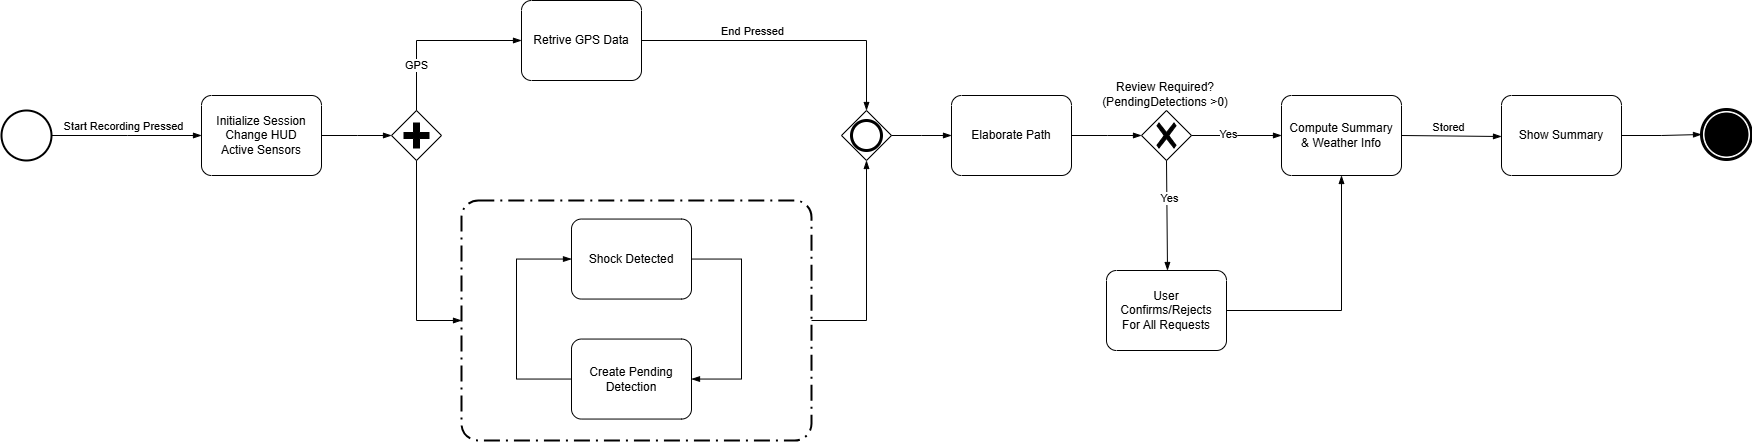

The diagram above was exported from draw.io. Its source (the exported page's mxGraphModel, read from the mxfile embedded in the PNG):
<mxGraphModel dx="2184" dy="996" grid="1" gridSize="10" guides="1" tooltips="1" connect="1" arrows="1" fold="1" page="1" pageScale="1" pageWidth="827" pageHeight="1169" math="0" shadow="0">
  <root>
    <mxCell id="0" />
    <mxCell id="1" parent="0" />
    <mxCell id="rIBPtIWW_f57pgUy0Pyg-4" value="" style="points=[[0.25,0,0],[0.5,0,0],[0.75,0,0],[1,0.25,0],[1,0.5,0],[1,0.75,0],[0.75,1,0],[0.5,1,0],[0.25,1,0],[0,0.75,0],[0,0.5,0],[0,0.25,0]];rounded=1;arcSize=7;dashed=1;fillColor=none;gradientColor=none;dashPattern=8 3 1 3;strokeWidth=2;whiteSpace=wrap;html=1;shadow=0;" vertex="1" parent="1">
      <mxGeometry x="500" y="310" width="350" height="240" as="geometry" />
    </mxCell>
    <mxCell id="k1fg1s1wPaN76n0F6BU9-1" value="" style="strokeWidth=2;html=1;shape=mxgraph.flowchart.start_2;whiteSpace=wrap;" vertex="1" parent="1">
      <mxGeometry x="40" y="220" width="50" height="50" as="geometry" />
    </mxCell>
    <mxCell id="k1fg1s1wPaN76n0F6BU9-3" value="" style="edgeStyle=elbowEdgeStyle;fontSize=12;html=1;endArrow=blockThin;endFill=1;rounded=0;exitX=1;exitY=0.5;exitDx=0;exitDy=0;exitPerimeter=0;" edge="1" parent="1" source="k1fg1s1wPaN76n0F6BU9-1">
      <mxGeometry width="160" relative="1" as="geometry">
        <mxPoint x="100" y="244.76" as="sourcePoint" />
        <mxPoint x="240" y="245" as="targetPoint" />
      </mxGeometry>
    </mxCell>
    <mxCell id="k1fg1s1wPaN76n0F6BU9-4" value="Start Recording Pressed" style="edgeLabel;html=1;align=center;verticalAlign=middle;resizable=0;points=[];" vertex="1" connectable="0" parent="k1fg1s1wPaN76n0F6BU9-3">
      <mxGeometry x="-0.155" y="1" relative="1" as="geometry">
        <mxPoint x="7" y="-9" as="offset" />
      </mxGeometry>
    </mxCell>
    <mxCell id="k1fg1s1wPaN76n0F6BU9-5" value="Initialize Session&lt;div&gt;Change HUD&lt;/div&gt;&lt;div&gt;Active Sensors&lt;/div&gt;" style="points=[[0.25,0,0],[0.5,0,0],[0.75,0,0],[1,0.25,0],[1,0.5,0],[1,0.75,0],[0.75,1,0],[0.5,1,0],[0.25,1,0],[0,0.75,0],[0,0.5,0],[0,0.25,0]];shape=mxgraph.bpmn.task2;whiteSpace=wrap;rectStyle=rounded;size=10;html=1;container=1;expand=0;collapsible=0;taskMarker=abstract;" vertex="1" parent="1">
      <mxGeometry x="240" y="205" width="120" height="80" as="geometry" />
    </mxCell>
    <mxCell id="k1fg1s1wPaN76n0F6BU9-6" value="" style="edgeStyle=elbowEdgeStyle;fontSize=12;html=1;endArrow=blockThin;endFill=1;rounded=0;exitX=1;exitY=0.5;exitDx=0;exitDy=0;exitPerimeter=0;entryX=0;entryY=0.5;entryDx=0;entryDy=0;entryPerimeter=0;" edge="1" parent="1" source="k1fg1s1wPaN76n0F6BU9-5" target="k1fg1s1wPaN76n0F6BU9-9">
      <mxGeometry width="160" relative="1" as="geometry">
        <mxPoint x="370" y="244.76" as="sourcePoint" />
        <mxPoint x="430" y="245" as="targetPoint" />
      </mxGeometry>
    </mxCell>
    <mxCell id="k1fg1s1wPaN76n0F6BU9-9" value="" style="points=[[0.25,0.25,0],[0.5,0,0],[0.75,0.25,0],[1,0.5,0],[0.75,0.75,0],[0.5,1,0],[0.25,0.75,0],[0,0.5,0]];shape=mxgraph.bpmn.gateway2;html=1;verticalLabelPosition=bottom;labelBackgroundColor=#ffffff;verticalAlign=top;align=center;perimeter=rhombusPerimeter;outlineConnect=0;outline=none;symbol=none;gwType=parallel;" vertex="1" parent="1">
      <mxGeometry x="430" y="220" width="50" height="50" as="geometry" />
    </mxCell>
    <mxCell id="k1fg1s1wPaN76n0F6BU9-10" value="Retrive GPS Data" style="points=[[0.25,0,0],[0.5,0,0],[0.75,0,0],[1,0.25,0],[1,0.5,0],[1,0.75,0],[0.75,1,0],[0.5,1,0],[0.25,1,0],[0,0.75,0],[0,0.5,0],[0,0.25,0]];shape=mxgraph.bpmn.task2;whiteSpace=wrap;rectStyle=rounded;size=10;html=1;container=1;expand=0;collapsible=0;taskMarker=abstract;" vertex="1" parent="1">
      <mxGeometry x="560" y="110" width="120" height="80" as="geometry" />
    </mxCell>
    <mxCell id="k1fg1s1wPaN76n0F6BU9-11" value="Shock Detected" style="points=[[0.25,0,0],[0.5,0,0],[0.75,0,0],[1,0.25,0],[1,0.5,0],[1,0.75,0],[0.75,1,0],[0.5,1,0],[0.25,1,0],[0,0.75,0],[0,0.5,0],[0,0.25,0]];shape=mxgraph.bpmn.task2;whiteSpace=wrap;rectStyle=rounded;size=10;html=1;container=1;expand=0;collapsible=0;taskMarker=abstract;" vertex="1" parent="1">
      <mxGeometry x="610" y="328.55" width="120" height="80" as="geometry" />
    </mxCell>
    <mxCell id="k1fg1s1wPaN76n0F6BU9-12" value="Create Pending&lt;div&gt;Detection&lt;/div&gt;" style="points=[[0.25,0,0],[0.5,0,0],[0.75,0,0],[1,0.25,0],[1,0.5,0],[1,0.75,0],[0.75,1,0],[0.5,1,0],[0.25,1,0],[0,0.75,0],[0,0.5,0],[0,0.25,0]];shape=mxgraph.bpmn.task2;whiteSpace=wrap;rectStyle=rounded;size=10;html=1;container=1;expand=0;collapsible=0;taskMarker=abstract;" vertex="1" parent="1">
      <mxGeometry x="610" y="448.55" width="120" height="80" as="geometry" />
    </mxCell>
    <mxCell id="k1fg1s1wPaN76n0F6BU9-14" value="" style="edgeStyle=elbowEdgeStyle;fontSize=12;html=1;endArrow=blockThin;endFill=1;rounded=0;exitX=0.5;exitY=0;exitDx=0;exitDy=0;exitPerimeter=0;entryX=0;entryY=0.5;entryDx=0;entryDy=0;entryPerimeter=0;" edge="1" parent="1" source="k1fg1s1wPaN76n0F6BU9-9" target="k1fg1s1wPaN76n0F6BU9-10">
      <mxGeometry width="160" relative="1" as="geometry">
        <mxPoint x="440" y="180" as="sourcePoint" />
        <mxPoint x="600" y="180" as="targetPoint" />
        <Array as="points">
          <mxPoint x="455" y="180" />
        </Array>
      </mxGeometry>
    </mxCell>
    <mxCell id="k1fg1s1wPaN76n0F6BU9-20" value="GPS" style="edgeLabel;html=1;align=center;verticalAlign=middle;resizable=0;points=[];" vertex="1" connectable="0" parent="k1fg1s1wPaN76n0F6BU9-14">
      <mxGeometry x="-0.4791" y="1" relative="1" as="geometry">
        <mxPoint as="offset" />
      </mxGeometry>
    </mxCell>
    <mxCell id="k1fg1s1wPaN76n0F6BU9-17" value="" style="edgeStyle=elbowEdgeStyle;fontSize=12;html=1;endArrow=blockThin;endFill=1;rounded=0;exitX=0;exitY=0.5;exitDx=0;exitDy=0;exitPerimeter=0;entryX=0;entryY=0.5;entryDx=0;entryDy=0;entryPerimeter=0;" edge="1" parent="1" source="k1fg1s1wPaN76n0F6BU9-12" target="k1fg1s1wPaN76n0F6BU9-11">
      <mxGeometry width="160" relative="1" as="geometry">
        <mxPoint x="560" y="448.55" as="sourcePoint" />
        <mxPoint x="555" y="393.54999999999995" as="targetPoint" />
        <Array as="points">
          <mxPoint x="555" y="438.55" />
        </Array>
      </mxGeometry>
    </mxCell>
    <mxCell id="k1fg1s1wPaN76n0F6BU9-19" value="" style="edgeStyle=elbowEdgeStyle;fontSize=12;html=1;endArrow=blockThin;endFill=1;rounded=0;exitX=1;exitY=0.5;exitDx=0;exitDy=0;exitPerimeter=0;entryX=1;entryY=0.5;entryDx=0;entryDy=0;entryPerimeter=0;" edge="1" parent="1" source="k1fg1s1wPaN76n0F6BU9-11" target="k1fg1s1wPaN76n0F6BU9-12">
      <mxGeometry width="160" relative="1" as="geometry">
        <mxPoint x="767" y="368.31" as="sourcePoint" />
        <mxPoint x="820" y="478.55" as="targetPoint" />
        <Array as="points">
          <mxPoint x="780" y="428.55" />
        </Array>
      </mxGeometry>
    </mxCell>
    <mxCell id="k1fg1s1wPaN76n0F6BU9-21" value="Elaborate Path" style="points=[[0.25,0,0],[0.5,0,0],[0.75,0,0],[1,0.25,0],[1,0.5,0],[1,0.75,0],[0.75,1,0],[0.5,1,0],[0.25,1,0],[0,0.75,0],[0,0.5,0],[0,0.25,0]];shape=mxgraph.bpmn.task2;whiteSpace=wrap;rectStyle=rounded;size=10;html=1;container=1;expand=0;collapsible=0;taskMarker=abstract;" vertex="1" parent="1">
      <mxGeometry x="990" y="205" width="120" height="80" as="geometry" />
    </mxCell>
    <mxCell id="rIBPtIWW_f57pgUy0Pyg-1" value="" style="points=[[0.25,0.25,0],[0.5,0,0],[0.75,0.25,0],[1,0.5,0],[0.75,0.75,0],[0.5,1,0],[0.25,0.75,0],[0,0.5,0]];shape=mxgraph.bpmn.gateway2;html=1;verticalLabelPosition=bottom;labelBackgroundColor=#ffffff;verticalAlign=top;align=center;perimeter=rhombusPerimeter;outlineConnect=0;outline=end;symbol=general;" vertex="1" parent="1">
      <mxGeometry x="880" y="220" width="50" height="50" as="geometry" />
    </mxCell>
    <mxCell id="rIBPtIWW_f57pgUy0Pyg-6" value="" style="edgeStyle=elbowEdgeStyle;fontSize=12;html=1;endArrow=blockThin;endFill=1;rounded=0;exitX=0.5;exitY=1;exitDx=0;exitDy=0;exitPerimeter=0;entryX=0;entryY=0.5;entryDx=0;entryDy=0;entryPerimeter=0;" edge="1" parent="1" source="k1fg1s1wPaN76n0F6BU9-9" target="rIBPtIWW_f57pgUy0Pyg-4">
      <mxGeometry width="160" relative="1" as="geometry">
        <mxPoint x="520" y="350" as="sourcePoint" />
        <mxPoint x="680" y="350" as="targetPoint" />
        <Array as="points">
          <mxPoint x="455" y="350" />
        </Array>
      </mxGeometry>
    </mxCell>
    <mxCell id="rIBPtIWW_f57pgUy0Pyg-7" value="" style="edgeStyle=elbowEdgeStyle;fontSize=12;html=1;endArrow=blockThin;endFill=1;rounded=0;exitX=1;exitY=0.5;exitDx=0;exitDy=0;exitPerimeter=0;entryX=0.5;entryY=0;entryDx=0;entryDy=0;entryPerimeter=0;" edge="1" parent="1" source="k1fg1s1wPaN76n0F6BU9-10" target="rIBPtIWW_f57pgUy0Pyg-1">
      <mxGeometry width="160" relative="1" as="geometry">
        <mxPoint x="720" y="149.66" as="sourcePoint" />
        <mxPoint x="880" y="149.66" as="targetPoint" />
        <Array as="points">
          <mxPoint x="905" y="180" />
        </Array>
      </mxGeometry>
    </mxCell>
    <mxCell id="rIBPtIWW_f57pgUy0Pyg-8" value="End Pressed" style="edgeLabel;html=1;align=center;verticalAlign=middle;resizable=0;points=[];" vertex="1" connectable="0" parent="rIBPtIWW_f57pgUy0Pyg-7">
      <mxGeometry x="-0.2278" y="2" relative="1" as="geometry">
        <mxPoint x="-4" y="-8" as="offset" />
      </mxGeometry>
    </mxCell>
    <mxCell id="rIBPtIWW_f57pgUy0Pyg-9" value="" style="edgeStyle=elbowEdgeStyle;fontSize=12;html=1;endArrow=blockThin;endFill=1;rounded=0;exitX=1;exitY=0.5;exitDx=0;exitDy=0;exitPerimeter=0;entryX=0.5;entryY=1;entryDx=0;entryDy=0;entryPerimeter=0;" edge="1" parent="1" source="rIBPtIWW_f57pgUy0Pyg-4" target="rIBPtIWW_f57pgUy0Pyg-1">
      <mxGeometry width="160" relative="1" as="geometry">
        <mxPoint x="890" y="429.65999999999997" as="sourcePoint" />
        <mxPoint x="1050" y="429.65999999999997" as="targetPoint" />
        <Array as="points">
          <mxPoint x="905" y="350" />
        </Array>
      </mxGeometry>
    </mxCell>
    <mxCell id="rIBPtIWW_f57pgUy0Pyg-10" value="" style="edgeStyle=elbowEdgeStyle;fontSize=12;html=1;endArrow=blockThin;endFill=1;rounded=0;exitX=1;exitY=0.5;exitDx=0;exitDy=0;exitPerimeter=0;entryX=0;entryY=0.5;entryDx=0;entryDy=0;entryPerimeter=0;" edge="1" parent="1" source="rIBPtIWW_f57pgUy0Pyg-1" target="k1fg1s1wPaN76n0F6BU9-21">
      <mxGeometry width="160" relative="1" as="geometry">
        <mxPoint x="940" y="244.66" as="sourcePoint" />
        <mxPoint x="1010" y="245" as="targetPoint" />
      </mxGeometry>
    </mxCell>
    <mxCell id="rIBPtIWW_f57pgUy0Pyg-11" value="" style="edgeStyle=elbowEdgeStyle;fontSize=12;html=1;endArrow=blockThin;endFill=1;rounded=0;exitX=1;exitY=0.5;exitDx=0;exitDy=0;exitPerimeter=0;entryX=0;entryY=0.5;entryDx=0;entryDy=0;entryPerimeter=0;" edge="1" parent="1" source="k1fg1s1wPaN76n0F6BU9-21" target="rIBPtIWW_f57pgUy0Pyg-12">
      <mxGeometry width="160" relative="1" as="geometry">
        <mxPoint x="1130" y="244.66" as="sourcePoint" />
        <mxPoint x="1180" y="245" as="targetPoint" />
      </mxGeometry>
    </mxCell>
    <mxCell id="rIBPtIWW_f57pgUy0Pyg-12" value="" style="points=[[0.25,0.25,0],[0.5,0,0],[0.75,0.25,0],[1,0.5,0],[0.75,0.75,0],[0.5,1,0],[0.25,0.75,0],[0,0.5,0]];shape=mxgraph.bpmn.gateway2;html=1;verticalLabelPosition=bottom;labelBackgroundColor=#ffffff;verticalAlign=top;align=center;perimeter=rhombusPerimeter;outlineConnect=0;outline=none;symbol=none;gwType=exclusive;" vertex="1" parent="1">
      <mxGeometry x="1180" y="220" width="50" height="50" as="geometry" />
    </mxCell>
    <mxCell id="rIBPtIWW_f57pgUy0Pyg-13" value="Review Required?&lt;div&gt;(PendingDetections &amp;gt;0)&lt;/div&gt;" style="text;html=1;whiteSpace=wrap;strokeColor=none;fillColor=none;align=center;verticalAlign=middle;rounded=0;" vertex="1" parent="1">
      <mxGeometry x="1139" y="189" width="130" height="30" as="geometry" />
    </mxCell>
    <mxCell id="rIBPtIWW_f57pgUy0Pyg-14" value="Compute Summary&lt;div&gt;&amp;amp; Weather Info&lt;/div&gt;" style="points=[[0.25,0,0],[0.5,0,0],[0.75,0,0],[1,0.25,0],[1,0.5,0],[1,0.75,0],[0.75,1,0],[0.5,1,0],[0.25,1,0],[0,0.75,0],[0,0.5,0],[0,0.25,0]];shape=mxgraph.bpmn.task2;whiteSpace=wrap;rectStyle=rounded;size=10;html=1;container=1;expand=0;collapsible=0;taskMarker=abstract;" vertex="1" parent="1">
      <mxGeometry x="1320" y="205" width="120" height="80" as="geometry" />
    </mxCell>
    <mxCell id="rIBPtIWW_f57pgUy0Pyg-15" value="User Confirms/Rejects&lt;div&gt;For All Requests&lt;/div&gt;" style="points=[[0.25,0,0],[0.5,0,0],[0.75,0,0],[1,0.25,0],[1,0.5,0],[1,0.75,0],[0.75,1,0],[0.5,1,0],[0.25,1,0],[0,0.75,0],[0,0.5,0],[0,0.25,0]];shape=mxgraph.bpmn.task2;whiteSpace=wrap;rectStyle=rounded;size=10;html=1;container=1;expand=0;collapsible=0;taskMarker=abstract;" vertex="1" parent="1">
      <mxGeometry x="1145" y="380" width="120" height="80" as="geometry" />
    </mxCell>
    <mxCell id="rIBPtIWW_f57pgUy0Pyg-16" value="" style="edgeStyle=elbowEdgeStyle;fontSize=12;html=1;endArrow=blockThin;endFill=1;rounded=0;exitX=0.5;exitY=1;exitDx=0;exitDy=0;exitPerimeter=0;entryX=0.5;entryY=0;entryDx=0;entryDy=0;entryPerimeter=0;" edge="1" parent="1" source="rIBPtIWW_f57pgUy0Pyg-12" target="rIBPtIWW_f57pgUy0Pyg-15">
      <mxGeometry width="160" relative="1" as="geometry">
        <mxPoint x="1210" y="300" as="sourcePoint" />
        <mxPoint x="1370" y="300" as="targetPoint" />
      </mxGeometry>
    </mxCell>
    <mxCell id="rIBPtIWW_f57pgUy0Pyg-17" value="Yes" style="edgeLabel;html=1;align=center;verticalAlign=middle;resizable=0;points=[];" vertex="1" connectable="0" parent="rIBPtIWW_f57pgUy0Pyg-16">
      <mxGeometry x="-0.3117" y="1" relative="1" as="geometry">
        <mxPoint as="offset" />
      </mxGeometry>
    </mxCell>
    <mxCell id="rIBPtIWW_f57pgUy0Pyg-18" value="" style="edgeStyle=elbowEdgeStyle;fontSize=12;html=1;endArrow=blockThin;endFill=1;rounded=0;exitX=1;exitY=0.5;exitDx=0;exitDy=0;exitPerimeter=0;" edge="1" parent="1" source="rIBPtIWW_f57pgUy0Pyg-12">
      <mxGeometry width="160" relative="1" as="geometry">
        <mxPoint x="1241" y="244.66" as="sourcePoint" />
        <mxPoint x="1320" y="245" as="targetPoint" />
      </mxGeometry>
    </mxCell>
    <mxCell id="rIBPtIWW_f57pgUy0Pyg-19" value="Yes" style="edgeLabel;html=1;align=center;verticalAlign=middle;resizable=0;points=[];" vertex="1" connectable="0" parent="rIBPtIWW_f57pgUy0Pyg-18">
      <mxGeometry x="-0.2031" y="2" relative="1" as="geometry">
        <mxPoint as="offset" />
      </mxGeometry>
    </mxCell>
    <mxCell id="rIBPtIWW_f57pgUy0Pyg-20" value="" style="edgeStyle=elbowEdgeStyle;fontSize=12;html=1;endArrow=blockThin;endFill=1;rounded=0;exitX=1;exitY=0.5;exitDx=0;exitDy=0;exitPerimeter=0;entryX=0.5;entryY=1;entryDx=0;entryDy=0;entryPerimeter=0;" edge="1" parent="1" source="rIBPtIWW_f57pgUy0Pyg-15" target="rIBPtIWW_f57pgUy0Pyg-14">
      <mxGeometry width="160" relative="1" as="geometry">
        <mxPoint x="1310" y="419.65999999999997" as="sourcePoint" />
        <mxPoint x="1470" y="419.65999999999997" as="targetPoint" />
        <Array as="points">
          <mxPoint x="1380" y="360" />
        </Array>
      </mxGeometry>
    </mxCell>
    <mxCell id="rIBPtIWW_f57pgUy0Pyg-21" value="" style="edgeStyle=elbowEdgeStyle;fontSize=12;html=1;endArrow=blockThin;endFill=1;rounded=0;exitX=1;exitY=0.5;exitDx=0;exitDy=0;exitPerimeter=0;elbow=vertical;entryX=0;entryY=0.5;entryDx=0;entryDy=0;entryPerimeter=0;" edge="1" parent="1" source="rIBPtIWW_f57pgUy0Pyg-14" target="rIBPtIWW_f57pgUy0Pyg-23">
      <mxGeometry width="160" relative="1" as="geometry">
        <mxPoint x="1460" y="244.66" as="sourcePoint" />
        <mxPoint x="1560" y="245" as="targetPoint" />
      </mxGeometry>
    </mxCell>
    <mxCell id="rIBPtIWW_f57pgUy0Pyg-22" value="Stored" style="edgeLabel;html=1;align=center;verticalAlign=middle;resizable=0;points=[];" vertex="1" connectable="0" parent="rIBPtIWW_f57pgUy0Pyg-21">
      <mxGeometry x="-0.1087" y="1" relative="1" as="geometry">
        <mxPoint x="1" y="-9" as="offset" />
      </mxGeometry>
    </mxCell>
    <mxCell id="rIBPtIWW_f57pgUy0Pyg-23" value="Show Summary" style="points=[[0.25,0,0],[0.5,0,0],[0.75,0,0],[1,0.25,0],[1,0.5,0],[1,0.75,0],[0.75,1,0],[0.5,1,0],[0.25,1,0],[0,0.75,0],[0,0.5,0],[0,0.25,0]];shape=mxgraph.bpmn.task2;whiteSpace=wrap;rectStyle=rounded;size=10;html=1;container=1;expand=0;collapsible=0;taskMarker=abstract;" vertex="1" parent="1">
      <mxGeometry x="1540" y="205" width="120" height="80" as="geometry" />
    </mxCell>
    <mxCell id="rIBPtIWW_f57pgUy0Pyg-24" value="" style="edgeStyle=elbowEdgeStyle;fontSize=12;html=1;endArrow=blockThin;endFill=1;rounded=0;exitX=1;exitY=0.5;exitDx=0;exitDy=0;exitPerimeter=0;entryX=0;entryY=0.5;entryDx=0;entryDy=0;entryPerimeter=0;" edge="1" parent="1" source="rIBPtIWW_f57pgUy0Pyg-23" target="rIBPtIWW_f57pgUy0Pyg-25">
      <mxGeometry width="160" relative="1" as="geometry">
        <mxPoint x="1670" y="244.66" as="sourcePoint" />
        <mxPoint x="1730" y="245" as="targetPoint" />
      </mxGeometry>
    </mxCell>
    <mxCell id="rIBPtIWW_f57pgUy0Pyg-25" value="" style="points=[[0.145,0.145,0],[0.5,0,0],[0.855,0.145,0],[1,0.5,0],[0.855,0.855,0],[0.5,1,0],[0.145,0.855,0],[0,0.5,0]];shape=mxgraph.bpmn.event;html=1;verticalLabelPosition=bottom;labelBackgroundColor=#ffffff;verticalAlign=top;align=center;perimeter=ellipsePerimeter;outlineConnect=0;aspect=fixed;outline=end;symbol=terminate;" vertex="1" parent="1">
      <mxGeometry x="1740" y="219" width="50" height="50" as="geometry" />
    </mxCell>
  </root>
</mxGraphModel>